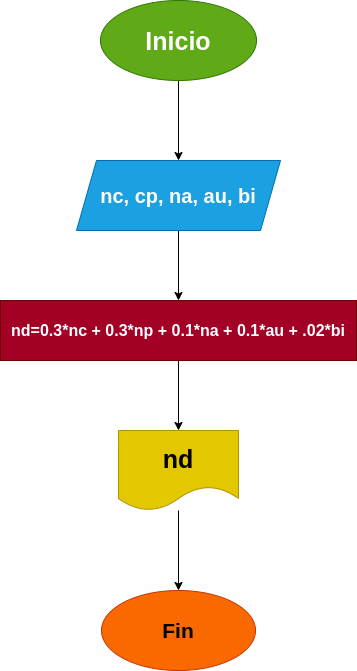

The diagram above was exported from draw.io. Its source (the exported page's mxGraphModel, read from the mxfile embedded in the PNG):
<mxGraphModel dx="662" dy="411" grid="1" gridSize="10" guides="1" tooltips="1" connect="1" arrows="1" fold="1" page="1" pageScale="1" pageWidth="827" pageHeight="1169" math="0" shadow="0">
  <root>
    <mxCell id="0" />
    <mxCell id="1" parent="0" />
    <mxCell id="4" value="" style="edgeStyle=none;html=1;fontSize=20;" edge="1" parent="1" source="2" target="3">
      <mxGeometry relative="1" as="geometry" />
    </mxCell>
    <mxCell id="2" value="&lt;font size=&quot;1&quot;&gt;&lt;b style=&quot;font-size: 25px;&quot;&gt;Inicio&lt;/b&gt;&lt;/font&gt;" style="ellipse;whiteSpace=wrap;html=1;fillColor=#60a917;fontColor=#ffffff;strokeColor=#2D7600;" vertex="1" parent="1">
      <mxGeometry x="258" y="60" width="156" height="80" as="geometry" />
    </mxCell>
    <mxCell id="6" value="" style="edgeStyle=none;html=1;fontSize=20;" edge="1" parent="1" source="3" target="5">
      <mxGeometry relative="1" as="geometry" />
    </mxCell>
    <mxCell id="3" value="&lt;b&gt;&lt;font style=&quot;font-size: 20px;&quot;&gt;nc, cp, na, au, bi&lt;/font&gt;&lt;/b&gt;" style="shape=parallelogram;perimeter=parallelogramPerimeter;whiteSpace=wrap;html=1;fixedSize=1;fillColor=#1ba1e2;fontColor=#ffffff;strokeColor=#006EAF;" vertex="1" parent="1">
      <mxGeometry x="234" y="220" width="204" height="70" as="geometry" />
    </mxCell>
    <mxCell id="8" value="" style="edgeStyle=none;html=1;fontSize=20;" edge="1" parent="1" source="5" target="7">
      <mxGeometry relative="1" as="geometry" />
    </mxCell>
    <mxCell id="5" value="&lt;b&gt;&lt;font style=&quot;font-size: 16px;&quot;&gt;nd=0.3*nc + 0.3*np + 0.1*na + 0.1*au + .02*bi&lt;/font&gt;&lt;/b&gt;" style="whiteSpace=wrap;html=1;fillColor=#a20025;fontColor=#ffffff;strokeColor=#6F0000;" vertex="1" parent="1">
      <mxGeometry x="158" y="360" width="356" height="60" as="geometry" />
    </mxCell>
    <mxCell id="10" value="" style="edgeStyle=none;html=1;fontSize=20;" edge="1" parent="1" source="7" target="9">
      <mxGeometry relative="1" as="geometry" />
    </mxCell>
    <mxCell id="7" value="&lt;b&gt;&lt;font style=&quot;font-size: 25px;&quot;&gt;nd&lt;/font&gt;&lt;/b&gt;" style="shape=document;whiteSpace=wrap;html=1;boundedLbl=1;fillColor=#e3c800;fontColor=#000000;strokeColor=#B09500;" vertex="1" parent="1">
      <mxGeometry x="276" y="490" width="120" height="80" as="geometry" />
    </mxCell>
    <mxCell id="9" value="&lt;b&gt;&lt;font style=&quot;font-size: 21px;&quot;&gt;Fin&lt;/font&gt;&lt;/b&gt;" style="ellipse;whiteSpace=wrap;html=1;fillColor=#fa6800;fontColor=#000000;strokeColor=#C73500;" vertex="1" parent="1">
      <mxGeometry x="259" y="650" width="154" height="80" as="geometry" />
    </mxCell>
  </root>
</mxGraphModel>